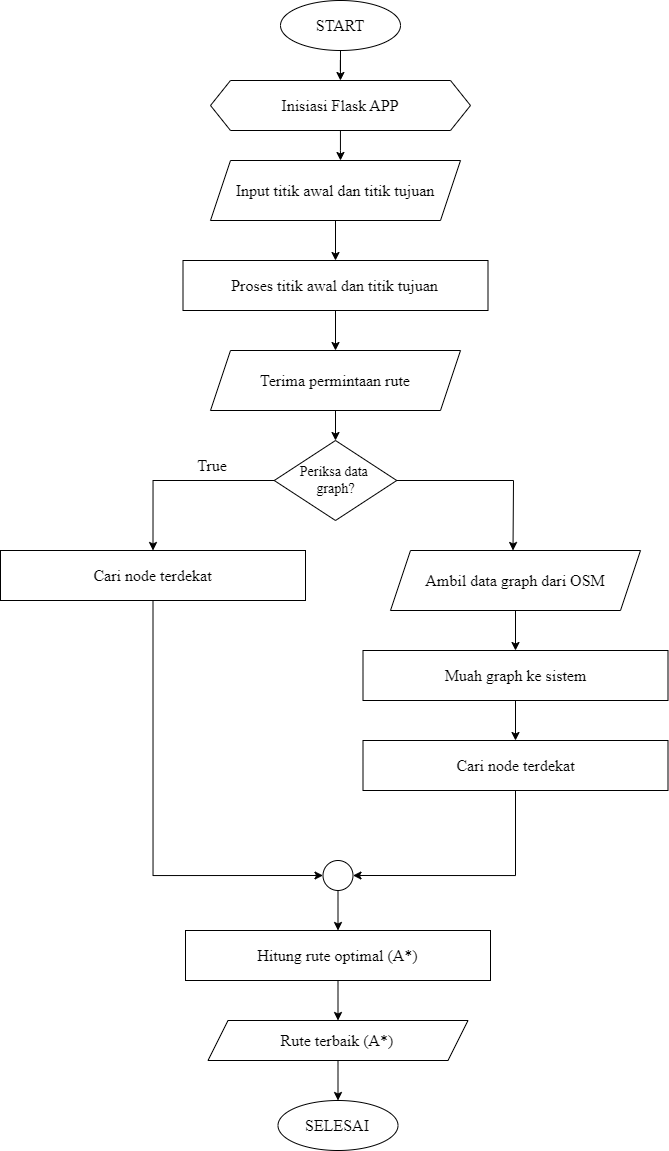

The diagram above was exported from draw.io. Its source (the exported page's mxGraphModel, read from the mxfile embedded in the PNG):
<mxGraphModel dx="369" dy="1804" grid="1" gridSize="10" guides="1" tooltips="1" connect="1" arrows="1" fold="1" page="1" pageScale="1" pageWidth="850" pageHeight="1100" math="0" shadow="0">
  <root>
    <mxCell id="0" />
    <mxCell id="1" parent="0" />
    <mxCell id="cXhLx_spAdfuq5UzDO2a-3" style="edgeStyle=orthogonalEdgeStyle;rounded=0;orthogonalLoop=1;jettySize=auto;html=1;fontFamily=Times New Roman;fontSize=16;" edge="1" parent="1" source="cXhLx_spAdfuq5UzDO2a-1" target="cXhLx_spAdfuq5UzDO2a-2">
      <mxGeometry relative="1" as="geometry" />
    </mxCell>
    <mxCell id="cXhLx_spAdfuq5UzDO2a-1" value="START" style="ellipse;whiteSpace=wrap;html=1;fontFamily=Times New Roman;fontSize=16;" vertex="1" parent="1">
      <mxGeometry x="1270" y="-450" width="120" height="50" as="geometry" />
    </mxCell>
    <mxCell id="cXhLx_spAdfuq5UzDO2a-5" style="edgeStyle=orthogonalEdgeStyle;rounded=0;orthogonalLoop=1;jettySize=auto;html=1;fontFamily=Times New Roman;fontSize=16;" edge="1" parent="1" source="cXhLx_spAdfuq5UzDO2a-2">
      <mxGeometry relative="1" as="geometry">
        <mxPoint x="1330" y="-290" as="targetPoint" />
      </mxGeometry>
    </mxCell>
    <mxCell id="cXhLx_spAdfuq5UzDO2a-2" value="Inisiasi Flask APP" style="shape=hexagon;perimeter=hexagonPerimeter2;whiteSpace=wrap;html=1;fixedSize=1;fontFamily=Times New Roman;fontSize=16;" vertex="1" parent="1">
      <mxGeometry x="1200" y="-370" width="260" height="50" as="geometry" />
    </mxCell>
    <mxCell id="cXhLx_spAdfuq5UzDO2a-8" style="edgeStyle=orthogonalEdgeStyle;rounded=0;orthogonalLoop=1;jettySize=auto;html=1;fontFamily=Times New Roman;fontSize=16;" edge="1" parent="1" source="cXhLx_spAdfuq5UzDO2a-6" target="cXhLx_spAdfuq5UzDO2a-7">
      <mxGeometry relative="1" as="geometry" />
    </mxCell>
    <mxCell id="cXhLx_spAdfuq5UzDO2a-6" value="Input titik awal dan titik tujuan" style="shape=parallelogram;perimeter=parallelogramPerimeter;whiteSpace=wrap;html=1;fixedSize=1;fontFamily=Times New Roman;fontSize=16;" vertex="1" parent="1">
      <mxGeometry x="1200" y="-290" width="250" height="60" as="geometry" />
    </mxCell>
    <mxCell id="cXhLx_spAdfuq5UzDO2a-10" style="edgeStyle=orthogonalEdgeStyle;rounded=0;orthogonalLoop=1;jettySize=auto;html=1;fontFamily=Times New Roman;fontSize=16;" edge="1" parent="1" source="cXhLx_spAdfuq5UzDO2a-7" target="cXhLx_spAdfuq5UzDO2a-9">
      <mxGeometry relative="1" as="geometry" />
    </mxCell>
    <mxCell id="cXhLx_spAdfuq5UzDO2a-7" value="Proses titik awal dan titik tujuan" style="rounded=0;whiteSpace=wrap;html=1;fontFamily=Times New Roman;fontSize=16;" vertex="1" parent="1">
      <mxGeometry x="1172.5" y="-190" width="305" height="50" as="geometry" />
    </mxCell>
    <mxCell id="cXhLx_spAdfuq5UzDO2a-13" style="edgeStyle=orthogonalEdgeStyle;rounded=0;orthogonalLoop=1;jettySize=auto;html=1;entryX=0.5;entryY=0;entryDx=0;entryDy=0;fontFamily=Times New Roman;fontSize=16;" edge="1" parent="1" source="cXhLx_spAdfuq5UzDO2a-9" target="cXhLx_spAdfuq5UzDO2a-11">
      <mxGeometry relative="1" as="geometry" />
    </mxCell>
    <mxCell id="cXhLx_spAdfuq5UzDO2a-9" value="Terima permintaan rute" style="shape=parallelogram;perimeter=parallelogramPerimeter;whiteSpace=wrap;html=1;fixedSize=1;fontFamily=Times New Roman;fontSize=16;" vertex="1" parent="1">
      <mxGeometry x="1200" y="-100" width="250" height="60" as="geometry" />
    </mxCell>
    <mxCell id="cXhLx_spAdfuq5UzDO2a-15" style="edgeStyle=orthogonalEdgeStyle;rounded=0;orthogonalLoop=1;jettySize=auto;html=1;entryX=0.5;entryY=0;entryDx=0;entryDy=0;exitX=0;exitY=0.5;exitDx=0;exitDy=0;fontFamily=Times New Roman;fontSize=16;" edge="1" parent="1" source="cXhLx_spAdfuq5UzDO2a-11" target="cXhLx_spAdfuq5UzDO2a-14">
      <mxGeometry relative="1" as="geometry" />
    </mxCell>
    <mxCell id="cXhLx_spAdfuq5UzDO2a-18" style="edgeStyle=orthogonalEdgeStyle;rounded=0;orthogonalLoop=1;jettySize=auto;html=1;entryX=0.5;entryY=0;entryDx=0;entryDy=0;exitX=1;exitY=0.5;exitDx=0;exitDy=0;fontFamily=Times New Roman;fontSize=16;" edge="1" parent="1" source="cXhLx_spAdfuq5UzDO2a-11">
      <mxGeometry relative="1" as="geometry">
        <mxPoint x="1502.5" y="100" as="targetPoint" />
      </mxGeometry>
    </mxCell>
    <mxCell id="cXhLx_spAdfuq5UzDO2a-11" value="Periksa data&amp;nbsp;&lt;div&gt;graph?&lt;/div&gt;" style="rhombus;whiteSpace=wrap;html=1;fontFamily=Times New Roman;fontSize=14;" vertex="1" parent="1">
      <mxGeometry x="1263.75" y="-10" width="122.5" height="80" as="geometry" />
    </mxCell>
    <mxCell id="cXhLx_spAdfuq5UzDO2a-27" style="edgeStyle=orthogonalEdgeStyle;rounded=0;orthogonalLoop=1;jettySize=auto;html=1;entryX=0;entryY=0.5;entryDx=0;entryDy=0;exitX=0.5;exitY=1;exitDx=0;exitDy=0;fontFamily=Times New Roman;fontSize=16;" edge="1" parent="1" source="cXhLx_spAdfuq5UzDO2a-14" target="cXhLx_spAdfuq5UzDO2a-26">
      <mxGeometry relative="1" as="geometry" />
    </mxCell>
    <mxCell id="cXhLx_spAdfuq5UzDO2a-14" value="Cari node terdekat" style="rounded=0;whiteSpace=wrap;html=1;fontFamily=Times New Roman;fontSize=16;" vertex="1" parent="1">
      <mxGeometry x="990" y="100" width="305" height="50" as="geometry" />
    </mxCell>
    <mxCell id="cXhLx_spAdfuq5UzDO2a-16" value="True" style="text;html=1;align=center;verticalAlign=middle;whiteSpace=wrap;rounded=0;fontFamily=Times New Roman;fontSize=16;" vertex="1" parent="1">
      <mxGeometry x="1172.5" width="60" height="30" as="geometry" />
    </mxCell>
    <mxCell id="cXhLx_spAdfuq5UzDO2a-22" style="edgeStyle=orthogonalEdgeStyle;rounded=0;orthogonalLoop=1;jettySize=auto;html=1;fontFamily=Times New Roman;fontSize=16;" edge="1" parent="1" source="cXhLx_spAdfuq5UzDO2a-19" target="cXhLx_spAdfuq5UzDO2a-21">
      <mxGeometry relative="1" as="geometry" />
    </mxCell>
    <mxCell id="cXhLx_spAdfuq5UzDO2a-19" value="Ambil data graph dari OSM" style="shape=parallelogram;perimeter=parallelogramPerimeter;whiteSpace=wrap;html=1;fixedSize=1;fontFamily=Times New Roman;fontSize=16;" vertex="1" parent="1">
      <mxGeometry x="1380" y="100" width="250" height="60" as="geometry" />
    </mxCell>
    <mxCell id="cXhLx_spAdfuq5UzDO2a-25" style="edgeStyle=orthogonalEdgeStyle;rounded=0;orthogonalLoop=1;jettySize=auto;html=1;fontFamily=Times New Roman;fontSize=16;" edge="1" parent="1" source="cXhLx_spAdfuq5UzDO2a-21" target="cXhLx_spAdfuq5UzDO2a-24">
      <mxGeometry relative="1" as="geometry" />
    </mxCell>
    <mxCell id="cXhLx_spAdfuq5UzDO2a-21" value="Muah graph ke sistem" style="rounded=0;whiteSpace=wrap;html=1;fontFamily=Times New Roman;fontSize=16;" vertex="1" parent="1">
      <mxGeometry x="1352.5" y="200" width="305" height="50" as="geometry" />
    </mxCell>
    <mxCell id="cXhLx_spAdfuq5UzDO2a-28" style="edgeStyle=orthogonalEdgeStyle;rounded=0;orthogonalLoop=1;jettySize=auto;html=1;entryX=1;entryY=0.5;entryDx=0;entryDy=0;exitX=0.5;exitY=1;exitDx=0;exitDy=0;fontFamily=Times New Roman;fontSize=16;" edge="1" parent="1" source="cXhLx_spAdfuq5UzDO2a-24" target="cXhLx_spAdfuq5UzDO2a-26">
      <mxGeometry relative="1" as="geometry" />
    </mxCell>
    <mxCell id="cXhLx_spAdfuq5UzDO2a-24" value="Cari node terdekat" style="rounded=0;whiteSpace=wrap;html=1;fontFamily=Times New Roman;fontSize=16;" vertex="1" parent="1">
      <mxGeometry x="1352.5" y="290" width="305" height="50" as="geometry" />
    </mxCell>
    <mxCell id="cXhLx_spAdfuq5UzDO2a-31" style="edgeStyle=orthogonalEdgeStyle;rounded=0;orthogonalLoop=1;jettySize=auto;html=1;fontFamily=Times New Roman;fontSize=16;" edge="1" parent="1" source="cXhLx_spAdfuq5UzDO2a-26" target="cXhLx_spAdfuq5UzDO2a-29">
      <mxGeometry relative="1" as="geometry" />
    </mxCell>
    <mxCell id="cXhLx_spAdfuq5UzDO2a-26" value="" style="ellipse;whiteSpace=wrap;html=1;aspect=fixed;fontFamily=Times New Roman;fontSize=16;" vertex="1" parent="1">
      <mxGeometry x="1312.5" y="410" width="30" height="30" as="geometry" />
    </mxCell>
    <mxCell id="cXhLx_spAdfuq5UzDO2a-32" style="edgeStyle=orthogonalEdgeStyle;rounded=0;orthogonalLoop=1;jettySize=auto;html=1;fontFamily=Times New Roman;fontSize=16;" edge="1" parent="1" source="cXhLx_spAdfuq5UzDO2a-29" target="cXhLx_spAdfuq5UzDO2a-30">
      <mxGeometry relative="1" as="geometry" />
    </mxCell>
    <mxCell id="cXhLx_spAdfuq5UzDO2a-29" value="Hitung rute optimal (A*)" style="rounded=0;whiteSpace=wrap;html=1;fontFamily=Times New Roman;fontSize=16;" vertex="1" parent="1">
      <mxGeometry x="1175" y="480" width="305" height="50" as="geometry" />
    </mxCell>
    <mxCell id="cXhLx_spAdfuq5UzDO2a-35" style="edgeStyle=orthogonalEdgeStyle;rounded=0;orthogonalLoop=1;jettySize=auto;html=1;fontFamily=Times New Roman;fontSize=16;" edge="1" parent="1" source="cXhLx_spAdfuq5UzDO2a-30" target="cXhLx_spAdfuq5UzDO2a-34">
      <mxGeometry relative="1" as="geometry" />
    </mxCell>
    <mxCell id="cXhLx_spAdfuq5UzDO2a-30" value="Rute terbaik (A*)" style="shape=parallelogram;perimeter=parallelogramPerimeter;whiteSpace=wrap;html=1;fixedSize=1;fontFamily=Times New Roman;fontSize=16;" vertex="1" parent="1">
      <mxGeometry x="1197.5" y="570" width="260" height="40" as="geometry" />
    </mxCell>
    <mxCell id="cXhLx_spAdfuq5UzDO2a-34" value="SELESAI" style="ellipse;whiteSpace=wrap;html=1;fontFamily=Times New Roman;fontSize=16;" vertex="1" parent="1">
      <mxGeometry x="1267.5" y="650" width="120" height="50" as="geometry" />
    </mxCell>
  </root>
</mxGraphModel>